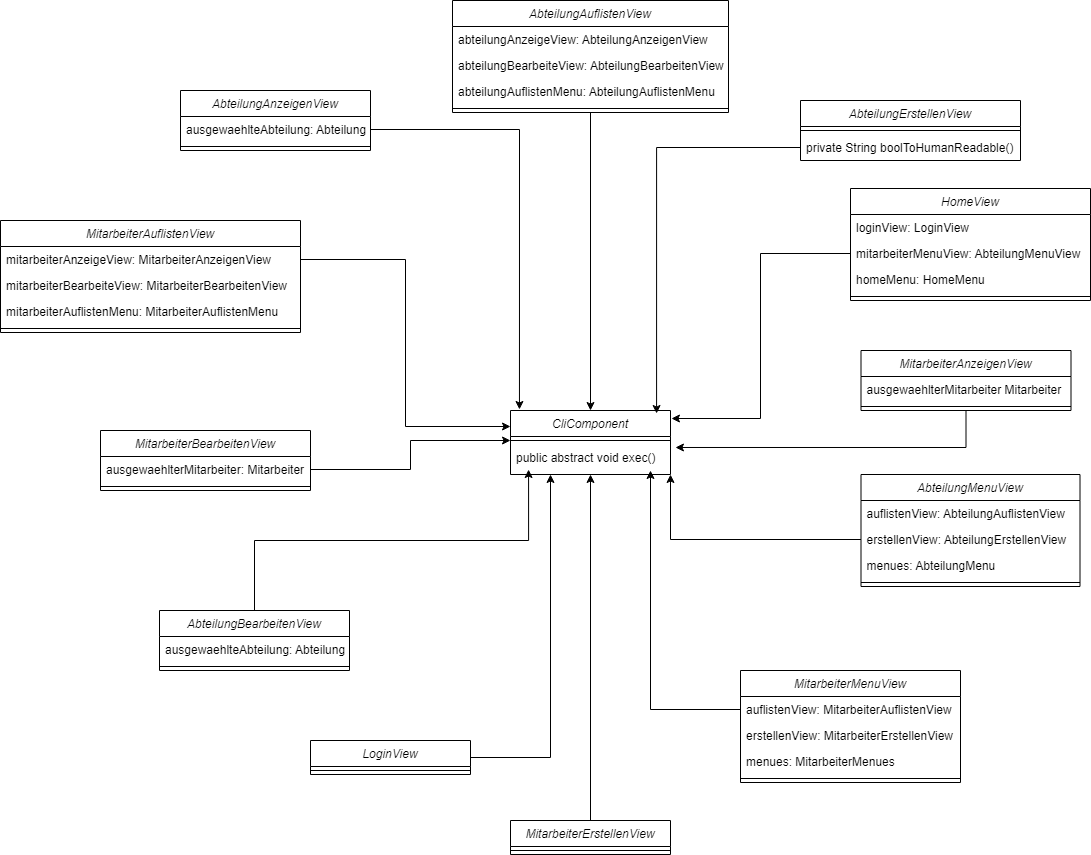

The diagram above was exported from draw.io. Its source (the exported page's mxGraphModel, read from the mxfile embedded in the PNG):
<mxGraphModel dx="1674" dy="738" grid="1" gridSize="10" guides="1" tooltips="1" connect="1" arrows="1" fold="1" page="1" pageScale="1" pageWidth="827" pageHeight="1169" math="0" shadow="0">
  <root>
    <mxCell id="0" />
    <mxCell id="1" parent="0" />
    <mxCell id="ZRyV5L0JtbCJQ0honvGS-4" value="CliComponent" style="swimlane;fontStyle=2;align=center;verticalAlign=top;childLayout=stackLayout;horizontal=1;startSize=26;horizontalStack=0;resizeParent=1;resizeLast=0;collapsible=1;marginBottom=0;rounded=0;shadow=0;strokeWidth=1;" vertex="1" parent="1">
      <mxGeometry x="670" y="480" width="160" height="64" as="geometry">
        <mxRectangle x="230" y="140" width="160" height="26" as="alternateBounds" />
      </mxGeometry>
    </mxCell>
    <mxCell id="ZRyV5L0JtbCJQ0honvGS-5" value="" style="line;html=1;strokeWidth=1;align=left;verticalAlign=middle;spacingTop=-1;spacingLeft=3;spacingRight=3;rotatable=0;labelPosition=right;points=[];portConstraint=eastwest;" vertex="1" parent="ZRyV5L0JtbCJQ0honvGS-4">
      <mxGeometry y="26" width="160" height="8" as="geometry" />
    </mxCell>
    <mxCell id="ZRyV5L0JtbCJQ0honvGS-6" value="public abstract void exec()" style="text;align=left;verticalAlign=top;spacingLeft=4;spacingRight=4;overflow=hidden;rotatable=0;points=[[0,0.5],[1,0.5]];portConstraint=eastwest;" vertex="1" parent="ZRyV5L0JtbCJQ0honvGS-4">
      <mxGeometry y="34" width="160" height="26" as="geometry" />
    </mxCell>
    <mxCell id="ZRyV5L0JtbCJQ0honvGS-7" value="AbteilungAnzeigenView" style="swimlane;fontStyle=2;align=center;verticalAlign=top;childLayout=stackLayout;horizontal=1;startSize=26;horizontalStack=0;resizeParent=1;resizeLast=0;collapsible=1;marginBottom=0;rounded=0;shadow=0;strokeWidth=1;" vertex="1" parent="1">
      <mxGeometry x="340" y="160" width="190" height="60" as="geometry">
        <mxRectangle x="230" y="140" width="160" height="26" as="alternateBounds" />
      </mxGeometry>
    </mxCell>
    <mxCell id="ZRyV5L0JtbCJQ0honvGS-8" value="ausgewaehlteAbteilung: Abteilung" style="text;align=left;verticalAlign=top;spacingLeft=4;spacingRight=4;overflow=hidden;rotatable=0;points=[[0,0.5],[1,0.5]];portConstraint=eastwest;" vertex="1" parent="ZRyV5L0JtbCJQ0honvGS-7">
      <mxGeometry y="26" width="190" height="26" as="geometry" />
    </mxCell>
    <mxCell id="ZRyV5L0JtbCJQ0honvGS-9" value="" style="line;html=1;strokeWidth=1;align=left;verticalAlign=middle;spacingTop=-1;spacingLeft=3;spacingRight=3;rotatable=0;labelPosition=right;points=[];portConstraint=eastwest;" vertex="1" parent="ZRyV5L0JtbCJQ0honvGS-7">
      <mxGeometry y="52" width="190" height="8" as="geometry" />
    </mxCell>
    <mxCell id="ZRyV5L0JtbCJQ0honvGS-56" style="edgeStyle=orthogonalEdgeStyle;rounded=0;orthogonalLoop=1;jettySize=auto;html=1;" edge="1" parent="1" source="ZRyV5L0JtbCJQ0honvGS-10" target="ZRyV5L0JtbCJQ0honvGS-4">
      <mxGeometry relative="1" as="geometry" />
    </mxCell>
    <mxCell id="ZRyV5L0JtbCJQ0honvGS-10" value="AbteilungAuflistenView" style="swimlane;fontStyle=2;align=center;verticalAlign=top;childLayout=stackLayout;horizontal=1;startSize=26;horizontalStack=0;resizeParent=1;resizeLast=0;collapsible=1;marginBottom=0;rounded=0;shadow=0;strokeWidth=1;" vertex="1" parent="1">
      <mxGeometry x="612" y="70" width="276" height="112" as="geometry">
        <mxRectangle x="230" y="140" width="160" height="26" as="alternateBounds" />
      </mxGeometry>
    </mxCell>
    <mxCell id="ZRyV5L0JtbCJQ0honvGS-11" value="abteilungAnzeigeView: AbteilungAnzeigenView" style="text;align=left;verticalAlign=top;spacingLeft=4;spacingRight=4;overflow=hidden;rotatable=0;points=[[0,0.5],[1,0.5]];portConstraint=eastwest;" vertex="1" parent="ZRyV5L0JtbCJQ0honvGS-10">
      <mxGeometry y="26" width="276" height="26" as="geometry" />
    </mxCell>
    <mxCell id="ZRyV5L0JtbCJQ0honvGS-12" value="abteilungBearbeiteView: AbteilungBearbeitenView" style="text;align=left;verticalAlign=top;spacingLeft=4;spacingRight=4;overflow=hidden;rotatable=0;points=[[0,0.5],[1,0.5]];portConstraint=eastwest;rounded=0;shadow=0;html=0;" vertex="1" parent="ZRyV5L0JtbCJQ0honvGS-10">
      <mxGeometry y="52" width="276" height="26" as="geometry" />
    </mxCell>
    <mxCell id="ZRyV5L0JtbCJQ0honvGS-13" value="abteilungAuflistenMenu: AbteilungAuflistenMenu" style="text;align=left;verticalAlign=top;spacingLeft=4;spacingRight=4;overflow=hidden;rotatable=0;points=[[0,0.5],[1,0.5]];portConstraint=eastwest;rounded=0;shadow=0;html=0;" vertex="1" parent="ZRyV5L0JtbCJQ0honvGS-10">
      <mxGeometry y="78" width="276" height="26" as="geometry" />
    </mxCell>
    <mxCell id="ZRyV5L0JtbCJQ0honvGS-14" value="" style="line;html=1;strokeWidth=1;align=left;verticalAlign=middle;spacingTop=-1;spacingLeft=3;spacingRight=3;rotatable=0;labelPosition=right;points=[];portConstraint=eastwest;" vertex="1" parent="ZRyV5L0JtbCJQ0honvGS-10">
      <mxGeometry y="104" width="276" height="8" as="geometry" />
    </mxCell>
    <mxCell id="ZRyV5L0JtbCJQ0honvGS-15" value="AbteilungBearbeitenView" style="swimlane;fontStyle=2;align=center;verticalAlign=top;childLayout=stackLayout;horizontal=1;startSize=26;horizontalStack=0;resizeParent=1;resizeLast=0;collapsible=1;marginBottom=0;rounded=0;shadow=0;strokeWidth=1;" vertex="1" parent="1">
      <mxGeometry x="319" y="680" width="190" height="60" as="geometry">
        <mxRectangle x="230" y="140" width="160" height="26" as="alternateBounds" />
      </mxGeometry>
    </mxCell>
    <mxCell id="ZRyV5L0JtbCJQ0honvGS-16" value="ausgewaehlteAbteilung: Abteilung" style="text;align=left;verticalAlign=top;spacingLeft=4;spacingRight=4;overflow=hidden;rotatable=0;points=[[0,0.5],[1,0.5]];portConstraint=eastwest;" vertex="1" parent="ZRyV5L0JtbCJQ0honvGS-15">
      <mxGeometry y="26" width="190" height="26" as="geometry" />
    </mxCell>
    <mxCell id="ZRyV5L0JtbCJQ0honvGS-17" value="" style="line;html=1;strokeWidth=1;align=left;verticalAlign=middle;spacingTop=-1;spacingLeft=3;spacingRight=3;rotatable=0;labelPosition=right;points=[];portConstraint=eastwest;" vertex="1" parent="ZRyV5L0JtbCJQ0honvGS-15">
      <mxGeometry y="52" width="190" height="8" as="geometry" />
    </mxCell>
    <mxCell id="ZRyV5L0JtbCJQ0honvGS-18" value="AbteilungErstellenView" style="swimlane;fontStyle=2;align=center;verticalAlign=top;childLayout=stackLayout;horizontal=1;startSize=26;horizontalStack=0;resizeParent=1;resizeLast=0;collapsible=1;marginBottom=0;rounded=0;shadow=0;strokeWidth=1;" vertex="1" parent="1">
      <mxGeometry x="960" y="170" width="220" height="60" as="geometry">
        <mxRectangle x="230" y="140" width="160" height="26" as="alternateBounds" />
      </mxGeometry>
    </mxCell>
    <mxCell id="ZRyV5L0JtbCJQ0honvGS-19" value="" style="line;html=1;strokeWidth=1;align=left;verticalAlign=middle;spacingTop=-1;spacingLeft=3;spacingRight=3;rotatable=0;labelPosition=right;points=[];portConstraint=eastwest;" vertex="1" parent="ZRyV5L0JtbCJQ0honvGS-18">
      <mxGeometry y="26" width="220" height="8" as="geometry" />
    </mxCell>
    <mxCell id="ZRyV5L0JtbCJQ0honvGS-20" value="private String boolToHumanReadable()" style="text;align=left;verticalAlign=top;spacingLeft=4;spacingRight=4;overflow=hidden;rotatable=0;points=[[0,0.5],[1,0.5]];portConstraint=eastwest;" vertex="1" parent="ZRyV5L0JtbCJQ0honvGS-18">
      <mxGeometry y="34" width="220" height="26" as="geometry" />
    </mxCell>
    <mxCell id="ZRyV5L0JtbCJQ0honvGS-21" value="AbteilungMenuView" style="swimlane;fontStyle=2;align=center;verticalAlign=top;childLayout=stackLayout;horizontal=1;startSize=26;horizontalStack=0;resizeParent=1;resizeLast=0;collapsible=1;marginBottom=0;rounded=0;shadow=0;strokeWidth=1;" vertex="1" parent="1">
      <mxGeometry x="1020.5" y="544" width="219" height="112" as="geometry">
        <mxRectangle x="230" y="140" width="160" height="26" as="alternateBounds" />
      </mxGeometry>
    </mxCell>
    <mxCell id="ZRyV5L0JtbCJQ0honvGS-22" value="auflistenView: AbteilungAuflistenView" style="text;align=left;verticalAlign=top;spacingLeft=4;spacingRight=4;overflow=hidden;rotatable=0;points=[[0,0.5],[1,0.5]];portConstraint=eastwest;" vertex="1" parent="ZRyV5L0JtbCJQ0honvGS-21">
      <mxGeometry y="26" width="219" height="26" as="geometry" />
    </mxCell>
    <mxCell id="ZRyV5L0JtbCJQ0honvGS-23" value="erstellenView: AbteilungErstellenView" style="text;align=left;verticalAlign=top;spacingLeft=4;spacingRight=4;overflow=hidden;rotatable=0;points=[[0,0.5],[1,0.5]];portConstraint=eastwest;rounded=0;shadow=0;html=0;" vertex="1" parent="ZRyV5L0JtbCJQ0honvGS-21">
      <mxGeometry y="52" width="219" height="26" as="geometry" />
    </mxCell>
    <mxCell id="ZRyV5L0JtbCJQ0honvGS-24" value="menues: AbteilungMenu" style="text;align=left;verticalAlign=top;spacingLeft=4;spacingRight=4;overflow=hidden;rotatable=0;points=[[0,0.5],[1,0.5]];portConstraint=eastwest;rounded=0;shadow=0;html=0;" vertex="1" parent="ZRyV5L0JtbCJQ0honvGS-21">
      <mxGeometry y="78" width="219" height="26" as="geometry" />
    </mxCell>
    <mxCell id="ZRyV5L0JtbCJQ0honvGS-25" value="" style="line;html=1;strokeWidth=1;align=left;verticalAlign=middle;spacingTop=-1;spacingLeft=3;spacingRight=3;rotatable=0;labelPosition=right;points=[];portConstraint=eastwest;" vertex="1" parent="ZRyV5L0JtbCJQ0honvGS-21">
      <mxGeometry y="104" width="219" height="8" as="geometry" />
    </mxCell>
    <mxCell id="ZRyV5L0JtbCJQ0honvGS-26" value="MitarbeiterAuflistenView" style="swimlane;fontStyle=2;align=center;verticalAlign=top;childLayout=stackLayout;horizontal=1;startSize=26;horizontalStack=0;resizeParent=1;resizeLast=0;collapsible=1;marginBottom=0;rounded=0;shadow=0;strokeWidth=1;" vertex="1" parent="1">
      <mxGeometry x="160" y="290" width="300" height="112" as="geometry">
        <mxRectangle x="230" y="140" width="160" height="26" as="alternateBounds" />
      </mxGeometry>
    </mxCell>
    <mxCell id="ZRyV5L0JtbCJQ0honvGS-27" value="mitarbeiterAnzeigeView: MitarbeiterAnzeigenView" style="text;align=left;verticalAlign=top;spacingLeft=4;spacingRight=4;overflow=hidden;rotatable=0;points=[[0,0.5],[1,0.5]];portConstraint=eastwest;" vertex="1" parent="ZRyV5L0JtbCJQ0honvGS-26">
      <mxGeometry y="26" width="300" height="26" as="geometry" />
    </mxCell>
    <mxCell id="ZRyV5L0JtbCJQ0honvGS-28" value="mitarbeiterBearbeiteView: MitarbeiterBearbeitenView" style="text;align=left;verticalAlign=top;spacingLeft=4;spacingRight=4;overflow=hidden;rotatable=0;points=[[0,0.5],[1,0.5]];portConstraint=eastwest;rounded=0;shadow=0;html=0;" vertex="1" parent="ZRyV5L0JtbCJQ0honvGS-26">
      <mxGeometry y="52" width="300" height="26" as="geometry" />
    </mxCell>
    <mxCell id="ZRyV5L0JtbCJQ0honvGS-29" value="mitarbeiterAuflistenMenu: MitarbeiterAuflistenMenu" style="text;align=left;verticalAlign=top;spacingLeft=4;spacingRight=4;overflow=hidden;rotatable=0;points=[[0,0.5],[1,0.5]];portConstraint=eastwest;rounded=0;shadow=0;html=0;" vertex="1" parent="ZRyV5L0JtbCJQ0honvGS-26">
      <mxGeometry y="78" width="300" height="26" as="geometry" />
    </mxCell>
    <mxCell id="ZRyV5L0JtbCJQ0honvGS-30" value="" style="line;html=1;strokeWidth=1;align=left;verticalAlign=middle;spacingTop=-1;spacingLeft=3;spacingRight=3;rotatable=0;labelPosition=right;points=[];portConstraint=eastwest;" vertex="1" parent="ZRyV5L0JtbCJQ0honvGS-26">
      <mxGeometry y="104" width="300" height="8" as="geometry" />
    </mxCell>
    <mxCell id="ZRyV5L0JtbCJQ0honvGS-31" value="MitarbeiterAnzeigenView" style="swimlane;fontStyle=2;align=center;verticalAlign=top;childLayout=stackLayout;horizontal=1;startSize=26;horizontalStack=0;resizeParent=1;resizeLast=0;collapsible=1;marginBottom=0;rounded=0;shadow=0;strokeWidth=1;" vertex="1" parent="1">
      <mxGeometry x="1020.5" y="420" width="210" height="60" as="geometry">
        <mxRectangle x="230" y="140" width="160" height="26" as="alternateBounds" />
      </mxGeometry>
    </mxCell>
    <mxCell id="ZRyV5L0JtbCJQ0honvGS-32" value="ausgewaehlterMitarbeiter Mitarbeiter" style="text;align=left;verticalAlign=top;spacingLeft=4;spacingRight=4;overflow=hidden;rotatable=0;points=[[0,0.5],[1,0.5]];portConstraint=eastwest;" vertex="1" parent="ZRyV5L0JtbCJQ0honvGS-31">
      <mxGeometry y="26" width="210" height="26" as="geometry" />
    </mxCell>
    <mxCell id="ZRyV5L0JtbCJQ0honvGS-33" value="" style="line;html=1;strokeWidth=1;align=left;verticalAlign=middle;spacingTop=-1;spacingLeft=3;spacingRight=3;rotatable=0;labelPosition=right;points=[];portConstraint=eastwest;" vertex="1" parent="ZRyV5L0JtbCJQ0honvGS-31">
      <mxGeometry y="52" width="210" height="8" as="geometry" />
    </mxCell>
    <mxCell id="ZRyV5L0JtbCJQ0honvGS-34" value="MitarbeiterBearbeitenView" style="swimlane;fontStyle=2;align=center;verticalAlign=top;childLayout=stackLayout;horizontal=1;startSize=26;horizontalStack=0;resizeParent=1;resizeLast=0;collapsible=1;marginBottom=0;rounded=0;shadow=0;strokeWidth=1;" vertex="1" parent="1">
      <mxGeometry x="260" y="500" width="210" height="60" as="geometry">
        <mxRectangle x="230" y="140" width="160" height="26" as="alternateBounds" />
      </mxGeometry>
    </mxCell>
    <mxCell id="ZRyV5L0JtbCJQ0honvGS-35" value="ausgewaehlterMitarbeiter: Mitarbeiter" style="text;align=left;verticalAlign=top;spacingLeft=4;spacingRight=4;overflow=hidden;rotatable=0;points=[[0,0.5],[1,0.5]];portConstraint=eastwest;" vertex="1" parent="ZRyV5L0JtbCJQ0honvGS-34">
      <mxGeometry y="26" width="210" height="26" as="geometry" />
    </mxCell>
    <mxCell id="ZRyV5L0JtbCJQ0honvGS-36" value="" style="line;html=1;strokeWidth=1;align=left;verticalAlign=middle;spacingTop=-1;spacingLeft=3;spacingRight=3;rotatable=0;labelPosition=right;points=[];portConstraint=eastwest;" vertex="1" parent="ZRyV5L0JtbCJQ0honvGS-34">
      <mxGeometry y="52" width="210" height="8" as="geometry" />
    </mxCell>
    <mxCell id="ZRyV5L0JtbCJQ0honvGS-62" style="edgeStyle=orthogonalEdgeStyle;rounded=0;orthogonalLoop=1;jettySize=auto;html=1;entryX=0.5;entryY=1;entryDx=0;entryDy=0;" edge="1" parent="1" source="ZRyV5L0JtbCJQ0honvGS-37" target="ZRyV5L0JtbCJQ0honvGS-4">
      <mxGeometry relative="1" as="geometry" />
    </mxCell>
    <mxCell id="ZRyV5L0JtbCJQ0honvGS-37" value="MitarbeiterErstellenView" style="swimlane;fontStyle=2;align=center;verticalAlign=top;childLayout=stackLayout;horizontal=1;startSize=26;horizontalStack=0;resizeParent=1;resizeLast=0;collapsible=1;marginBottom=0;rounded=0;shadow=0;strokeWidth=1;" vertex="1" parent="1">
      <mxGeometry x="670" y="890" width="160" height="34" as="geometry">
        <mxRectangle x="230" y="140" width="160" height="26" as="alternateBounds" />
      </mxGeometry>
    </mxCell>
    <mxCell id="ZRyV5L0JtbCJQ0honvGS-38" value="" style="line;html=1;strokeWidth=1;align=left;verticalAlign=middle;spacingTop=-1;spacingLeft=3;spacingRight=3;rotatable=0;labelPosition=right;points=[];portConstraint=eastwest;" vertex="1" parent="ZRyV5L0JtbCJQ0honvGS-37">
      <mxGeometry y="26" width="160" height="8" as="geometry" />
    </mxCell>
    <mxCell id="ZRyV5L0JtbCJQ0honvGS-39" value="MitarbeiterMenuView" style="swimlane;fontStyle=2;align=center;verticalAlign=top;childLayout=stackLayout;horizontal=1;startSize=26;horizontalStack=0;resizeParent=1;resizeLast=0;collapsible=1;marginBottom=0;rounded=0;shadow=0;strokeWidth=1;" vertex="1" parent="1">
      <mxGeometry x="900" y="740" width="220" height="112" as="geometry">
        <mxRectangle x="230" y="140" width="160" height="26" as="alternateBounds" />
      </mxGeometry>
    </mxCell>
    <mxCell id="ZRyV5L0JtbCJQ0honvGS-40" value="auflistenView: MitarbeiterAuflistenView" style="text;align=left;verticalAlign=top;spacingLeft=4;spacingRight=4;overflow=hidden;rotatable=0;points=[[0,0.5],[1,0.5]];portConstraint=eastwest;" vertex="1" parent="ZRyV5L0JtbCJQ0honvGS-39">
      <mxGeometry y="26" width="220" height="26" as="geometry" />
    </mxCell>
    <mxCell id="ZRyV5L0JtbCJQ0honvGS-41" value="erstellenView: MitarbeiterErstellenView" style="text;align=left;verticalAlign=top;spacingLeft=4;spacingRight=4;overflow=hidden;rotatable=0;points=[[0,0.5],[1,0.5]];portConstraint=eastwest;rounded=0;shadow=0;html=0;" vertex="1" parent="ZRyV5L0JtbCJQ0honvGS-39">
      <mxGeometry y="52" width="220" height="26" as="geometry" />
    </mxCell>
    <mxCell id="ZRyV5L0JtbCJQ0honvGS-42" value="menues: MitarbeiterMenues" style="text;align=left;verticalAlign=top;spacingLeft=4;spacingRight=4;overflow=hidden;rotatable=0;points=[[0,0.5],[1,0.5]];portConstraint=eastwest;rounded=0;shadow=0;html=0;" vertex="1" parent="ZRyV5L0JtbCJQ0honvGS-39">
      <mxGeometry y="78" width="220" height="26" as="geometry" />
    </mxCell>
    <mxCell id="ZRyV5L0JtbCJQ0honvGS-43" value="" style="line;html=1;strokeWidth=1;align=left;verticalAlign=middle;spacingTop=-1;spacingLeft=3;spacingRight=3;rotatable=0;labelPosition=right;points=[];portConstraint=eastwest;" vertex="1" parent="ZRyV5L0JtbCJQ0honvGS-39">
      <mxGeometry y="104" width="220" height="8" as="geometry" />
    </mxCell>
    <mxCell id="ZRyV5L0JtbCJQ0honvGS-44" value="HomeView" style="swimlane;fontStyle=2;align=center;verticalAlign=top;childLayout=stackLayout;horizontal=1;startSize=26;horizontalStack=0;resizeParent=1;resizeLast=0;collapsible=1;marginBottom=0;rounded=0;shadow=0;strokeWidth=1;" vertex="1" parent="1">
      <mxGeometry x="1010" y="258" width="240" height="112" as="geometry">
        <mxRectangle x="230" y="140" width="160" height="26" as="alternateBounds" />
      </mxGeometry>
    </mxCell>
    <mxCell id="ZRyV5L0JtbCJQ0honvGS-45" value="loginView: LoginView" style="text;align=left;verticalAlign=top;spacingLeft=4;spacingRight=4;overflow=hidden;rotatable=0;points=[[0,0.5],[1,0.5]];portConstraint=eastwest;" vertex="1" parent="ZRyV5L0JtbCJQ0honvGS-44">
      <mxGeometry y="26" width="240" height="26" as="geometry" />
    </mxCell>
    <mxCell id="ZRyV5L0JtbCJQ0honvGS-46" value="mitarbeiterMenuView: AbteilungMenuView" style="text;align=left;verticalAlign=top;spacingLeft=4;spacingRight=4;overflow=hidden;rotatable=0;points=[[0,0.5],[1,0.5]];portConstraint=eastwest;rounded=0;shadow=0;html=0;" vertex="1" parent="ZRyV5L0JtbCJQ0honvGS-44">
      <mxGeometry y="52" width="240" height="26" as="geometry" />
    </mxCell>
    <mxCell id="ZRyV5L0JtbCJQ0honvGS-47" value="homeMenu: HomeMenu" style="text;align=left;verticalAlign=top;spacingLeft=4;spacingRight=4;overflow=hidden;rotatable=0;points=[[0,0.5],[1,0.5]];portConstraint=eastwest;rounded=0;shadow=0;html=0;" vertex="1" parent="ZRyV5L0JtbCJQ0honvGS-44">
      <mxGeometry y="78" width="240" height="26" as="geometry" />
    </mxCell>
    <mxCell id="ZRyV5L0JtbCJQ0honvGS-48" value="" style="line;html=1;strokeWidth=1;align=left;verticalAlign=middle;spacingTop=-1;spacingLeft=3;spacingRight=3;rotatable=0;labelPosition=right;points=[];portConstraint=eastwest;" vertex="1" parent="ZRyV5L0JtbCJQ0honvGS-44">
      <mxGeometry y="104" width="240" height="8" as="geometry" />
    </mxCell>
    <mxCell id="ZRyV5L0JtbCJQ0honvGS-63" style="edgeStyle=orthogonalEdgeStyle;rounded=0;orthogonalLoop=1;jettySize=auto;html=1;entryX=0.25;entryY=1;entryDx=0;entryDy=0;" edge="1" parent="1" source="ZRyV5L0JtbCJQ0honvGS-49" target="ZRyV5L0JtbCJQ0honvGS-4">
      <mxGeometry relative="1" as="geometry" />
    </mxCell>
    <mxCell id="ZRyV5L0JtbCJQ0honvGS-49" value="LoginView" style="swimlane;fontStyle=2;align=center;verticalAlign=top;childLayout=stackLayout;horizontal=1;startSize=26;horizontalStack=0;resizeParent=1;resizeLast=0;collapsible=1;marginBottom=0;rounded=0;shadow=0;strokeWidth=1;" vertex="1" parent="1">
      <mxGeometry x="470" y="810" width="160" height="34" as="geometry">
        <mxRectangle x="230" y="140" width="160" height="26" as="alternateBounds" />
      </mxGeometry>
    </mxCell>
    <mxCell id="ZRyV5L0JtbCJQ0honvGS-50" value="" style="line;html=1;strokeWidth=1;align=left;verticalAlign=middle;spacingTop=-1;spacingLeft=3;spacingRight=3;rotatable=0;labelPosition=right;points=[];portConstraint=eastwest;" vertex="1" parent="ZRyV5L0JtbCJQ0honvGS-49">
      <mxGeometry y="26" width="160" height="8" as="geometry" />
    </mxCell>
    <mxCell id="ZRyV5L0JtbCJQ0honvGS-52" style="edgeStyle=orthogonalEdgeStyle;rounded=0;orthogonalLoop=1;jettySize=auto;html=1;entryX=0;entryY=-0.154;entryDx=0;entryDy=0;entryPerimeter=0;" edge="1" parent="1" source="ZRyV5L0JtbCJQ0honvGS-35" target="ZRyV5L0JtbCJQ0honvGS-6">
      <mxGeometry relative="1" as="geometry" />
    </mxCell>
    <mxCell id="ZRyV5L0JtbCJQ0honvGS-53" style="edgeStyle=orthogonalEdgeStyle;rounded=0;orthogonalLoop=1;jettySize=auto;html=1;entryX=0;entryY=0.25;entryDx=0;entryDy=0;" edge="1" parent="1" source="ZRyV5L0JtbCJQ0honvGS-27" target="ZRyV5L0JtbCJQ0honvGS-4">
      <mxGeometry relative="1" as="geometry" />
    </mxCell>
    <mxCell id="ZRyV5L0JtbCJQ0honvGS-54" style="edgeStyle=orthogonalEdgeStyle;rounded=0;orthogonalLoop=1;jettySize=auto;html=1;entryX=0.056;entryY=-0.016;entryDx=0;entryDy=0;entryPerimeter=0;" edge="1" parent="1" source="ZRyV5L0JtbCJQ0honvGS-8" target="ZRyV5L0JtbCJQ0honvGS-4">
      <mxGeometry relative="1" as="geometry" />
    </mxCell>
    <mxCell id="ZRyV5L0JtbCJQ0honvGS-57" style="edgeStyle=orthogonalEdgeStyle;rounded=0;orthogonalLoop=1;jettySize=auto;html=1;entryX=0.913;entryY=0.047;entryDx=0;entryDy=0;entryPerimeter=0;" edge="1" parent="1" source="ZRyV5L0JtbCJQ0honvGS-20" target="ZRyV5L0JtbCJQ0honvGS-4">
      <mxGeometry relative="1" as="geometry" />
    </mxCell>
    <mxCell id="ZRyV5L0JtbCJQ0honvGS-58" style="edgeStyle=orthogonalEdgeStyle;rounded=0;orthogonalLoop=1;jettySize=auto;html=1;entryX=1.006;entryY=0.125;entryDx=0;entryDy=0;entryPerimeter=0;" edge="1" parent="1" source="ZRyV5L0JtbCJQ0honvGS-46" target="ZRyV5L0JtbCJQ0honvGS-4">
      <mxGeometry relative="1" as="geometry" />
    </mxCell>
    <mxCell id="ZRyV5L0JtbCJQ0honvGS-59" style="edgeStyle=orthogonalEdgeStyle;rounded=0;orthogonalLoop=1;jettySize=auto;html=1;entryX=1.031;entryY=0.115;entryDx=0;entryDy=0;entryPerimeter=0;" edge="1" parent="1" source="ZRyV5L0JtbCJQ0honvGS-31" target="ZRyV5L0JtbCJQ0honvGS-6">
      <mxGeometry relative="1" as="geometry" />
    </mxCell>
    <mxCell id="ZRyV5L0JtbCJQ0honvGS-60" style="edgeStyle=orthogonalEdgeStyle;rounded=0;orthogonalLoop=1;jettySize=auto;html=1;entryX=1;entryY=1;entryDx=0;entryDy=0;" edge="1" parent="1" source="ZRyV5L0JtbCJQ0honvGS-23" target="ZRyV5L0JtbCJQ0honvGS-4">
      <mxGeometry relative="1" as="geometry" />
    </mxCell>
    <mxCell id="ZRyV5L0JtbCJQ0honvGS-61" style="edgeStyle=orthogonalEdgeStyle;rounded=0;orthogonalLoop=1;jettySize=auto;html=1;entryX=0.875;entryY=1;entryDx=0;entryDy=0;entryPerimeter=0;" edge="1" parent="1" source="ZRyV5L0JtbCJQ0honvGS-40" target="ZRyV5L0JtbCJQ0honvGS-6">
      <mxGeometry relative="1" as="geometry">
        <mxPoint x="810" y="550" as="targetPoint" />
      </mxGeometry>
    </mxCell>
    <mxCell id="ZRyV5L0JtbCJQ0honvGS-65" style="edgeStyle=orthogonalEdgeStyle;rounded=0;orthogonalLoop=1;jettySize=auto;html=1;entryX=0.113;entryY=0.962;entryDx=0;entryDy=0;entryPerimeter=0;" edge="1" parent="1" source="ZRyV5L0JtbCJQ0honvGS-15" target="ZRyV5L0JtbCJQ0honvGS-6">
      <mxGeometry relative="1" as="geometry" />
    </mxCell>
  </root>
</mxGraphModel>